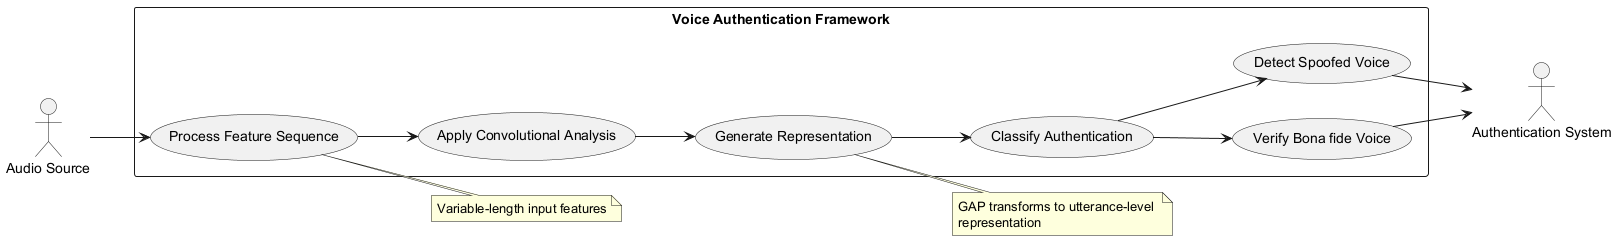

The diagram above was rendered by PlantUML. Its source (embedded in the PNG):
@startuml
left to right direction
actor "Audio Source" as source
actor "Authentication System" as system

rectangle "Voice Authentication Framework" {
  usecase "Process Feature Sequence" as UC1
  usecase "Apply Convolutional Analysis" as UC2
  usecase "Generate Representation" as UC3
  usecase "Classify Authentication" as UC4
  usecase "Verify Bona fide Voice" as UC5
  usecase "Detect Spoofed Voice" as UC6
}

source --> UC1
UC1 --> UC2
UC2 --> UC3
UC3 --> UC4
UC4 --> UC5
UC4 --> UC6
UC5 --> system
UC6 --> system

note right of UC1
  Variable-length input features
end note

note right of UC3
  GAP transforms to utterance-level 
  representation
end note
@enduml